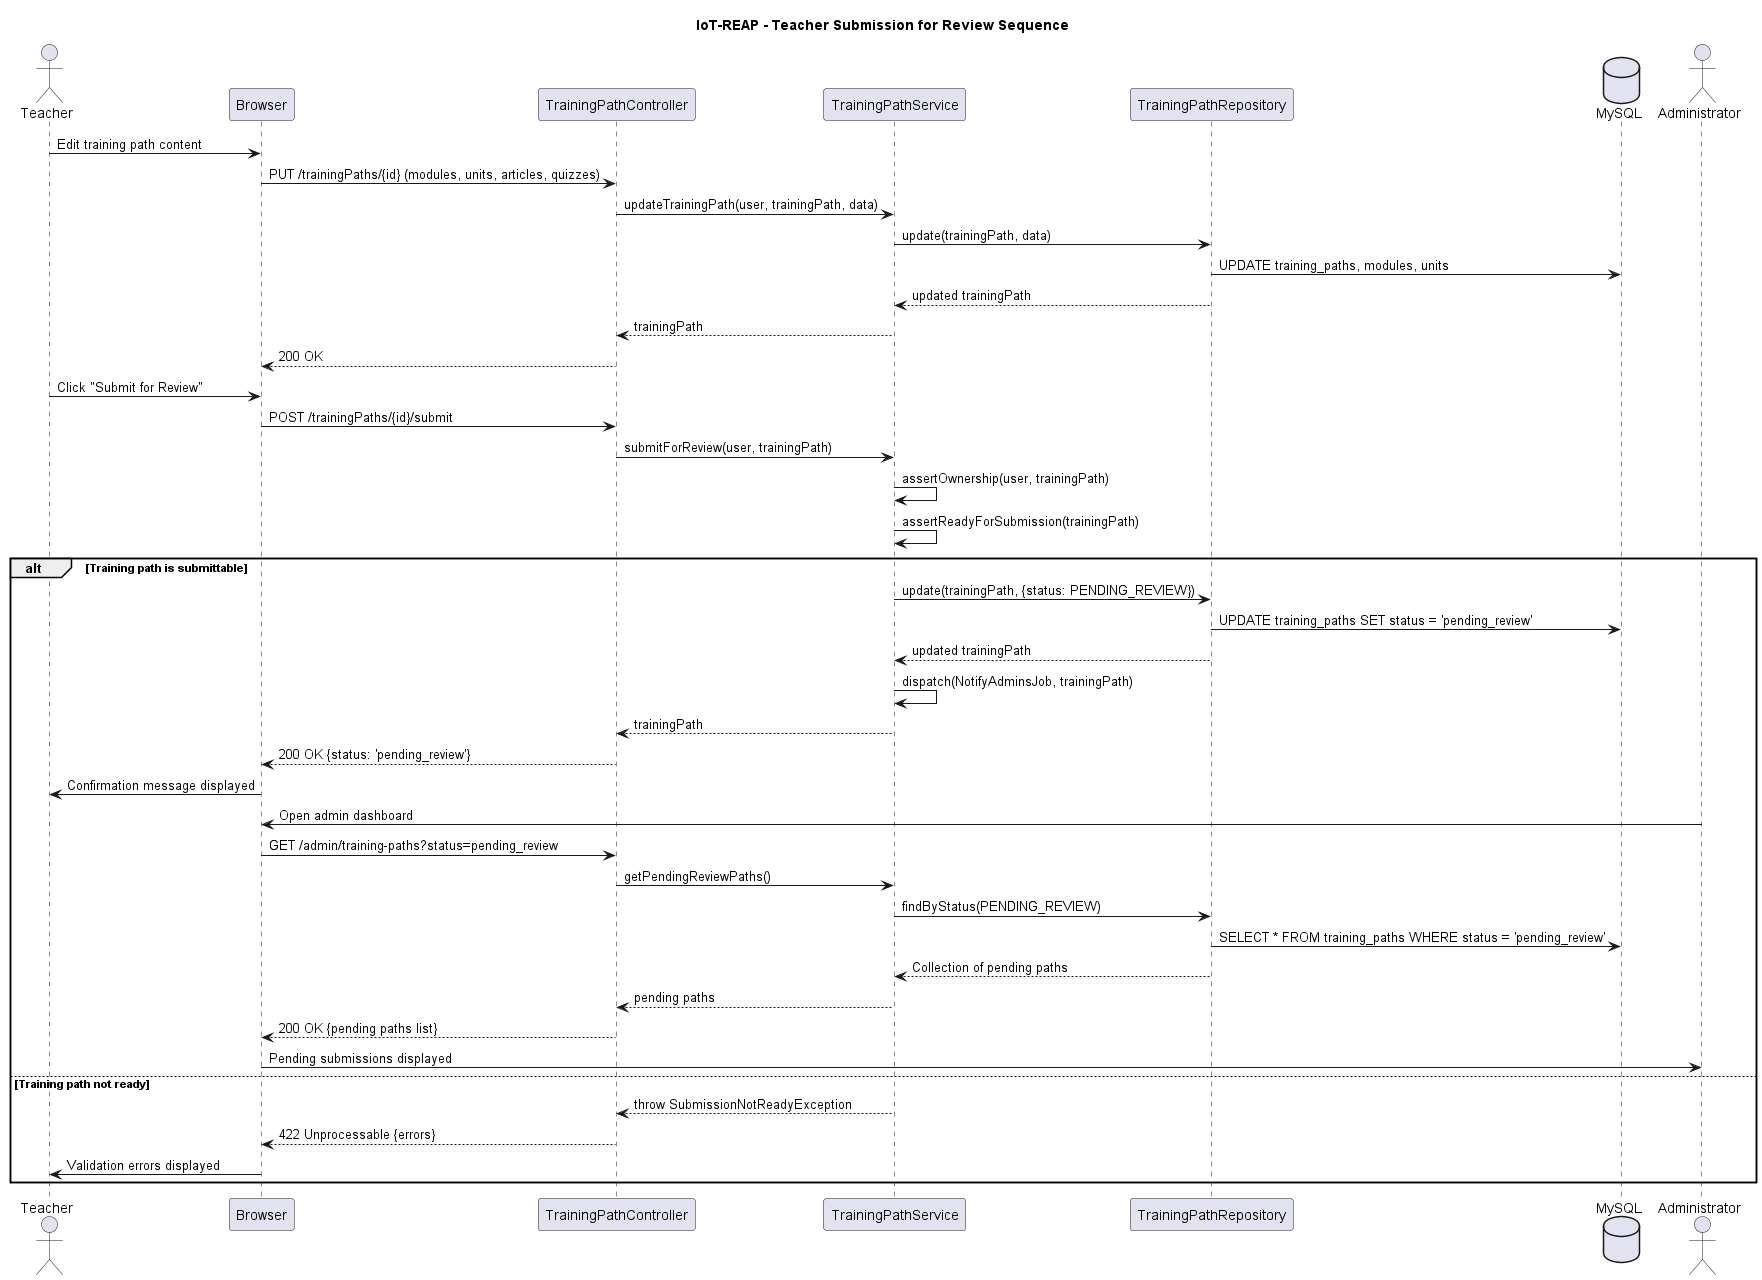

The diagram above was rendered by PlantUML. Its source (embedded in the PNG):
@startuml iot-reap-sequence-teacher-review
title IoT-REAP - Teacher Submission for Review Sequence

actor Teacher
participant "Browser" as Browser
participant "TrainingPathController" as Controller
participant "TrainingPathService" as TPSvc
participant "TrainingPathRepository" as TPRepo
database "MySQL" as DB
actor Administrator

Teacher -> Browser: Edit training path content
Browser -> Controller: PUT /trainingPaths/{id} (modules, units, articles, quizzes)
Controller -> TPSvc: updateTrainingPath(user, trainingPath, data)
TPSvc -> TPRepo: update(trainingPath, data)
TPRepo -> DB: UPDATE training_paths, modules, units
TPRepo --> TPSvc: updated trainingPath
TPSvc --> Controller: trainingPath
Controller --> Browser: 200 OK

Teacher -> Browser: Click "Submit for Review"
Browser -> Controller: POST /trainingPaths/{id}/submit
Controller -> TPSvc: submitForReview(user, trainingPath)

TPSvc -> TPSvc: assertOwnership(user, trainingPath)
TPSvc -> TPSvc: assertReadyForSubmission(trainingPath)

alt Training path is submittable
    TPSvc -> TPRepo: update(trainingPath, {status: PENDING_REVIEW})
    TPRepo -> DB: UPDATE training_paths SET status = 'pending_review'
    TPRepo --> TPSvc: updated trainingPath
    TPSvc -> TPSvc: dispatch(NotifyAdminsJob, trainingPath)
    TPSvc --> Controller: trainingPath
    Controller --> Browser: 200 OK {status: 'pending_review'}
    Browser -> Teacher: Confirmation message displayed

    Administrator -> Browser: Open admin dashboard
    Browser -> Controller: GET /admin/training-paths?status=pending_review
    Controller -> TPSvc: getPendingReviewPaths()
    TPSvc -> TPRepo: findByStatus(PENDING_REVIEW)
    TPRepo -> DB: SELECT * FROM training_paths WHERE status = 'pending_review'
    TPRepo --> TPSvc: Collection of pending paths
    TPSvc --> Controller: pending paths
    Controller --> Browser: 200 OK {pending paths list}
    Browser -> Administrator: Pending submissions displayed

else Training path not ready
    TPSvc --> Controller: throw SubmissionNotReadyException
    Controller --> Browser: 422 Unprocessable {errors}
    Browser -> Teacher: Validation errors displayed
end

@enduml